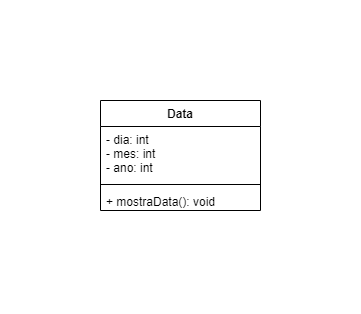

The diagram above was exported from draw.io. Its source (the exported page's mxGraphModel, read from the mxfile embedded in the PNG):
<mxGraphModel dx="782" dy="412" grid="1" gridSize="10" guides="1" tooltips="1" connect="1" arrows="1" fold="1" page="1" pageScale="1" pageWidth="827" pageHeight="1169" math="0" shadow="0">
  <root>
    <mxCell id="0" />
    <mxCell id="1" parent="0" />
    <mxCell id="y37JD1Jhz4BEcnoFd3vi-1" value="Data" style="swimlane;fontStyle=1;align=center;verticalAlign=top;childLayout=stackLayout;horizontal=1;startSize=26;horizontalStack=0;resizeParent=1;resizeParentMax=0;resizeLast=0;collapsible=1;marginBottom=0;gradientColor=none;" vertex="1" parent="1">
      <mxGeometry x="210" y="510" width="160" height="110" as="geometry">
        <mxRectangle x="320" y="540" width="110" height="30" as="alternateBounds" />
      </mxGeometry>
    </mxCell>
    <mxCell id="y37JD1Jhz4BEcnoFd3vi-2" value="- dia: int&#10;- mes: int&#10;- ano: int" style="text;strokeColor=none;fillColor=none;align=left;verticalAlign=top;spacingLeft=4;spacingRight=4;overflow=hidden;rotatable=0;points=[[0,0.5],[1,0.5]];portConstraint=eastwest;" vertex="1" parent="y37JD1Jhz4BEcnoFd3vi-1">
      <mxGeometry y="26" width="160" height="54" as="geometry" />
    </mxCell>
    <mxCell id="y37JD1Jhz4BEcnoFd3vi-3" value="" style="line;strokeWidth=1;fillColor=none;align=left;verticalAlign=middle;spacingTop=-1;spacingLeft=3;spacingRight=3;rotatable=0;labelPosition=right;points=[];portConstraint=eastwest;strokeColor=inherit;" vertex="1" parent="y37JD1Jhz4BEcnoFd3vi-1">
      <mxGeometry y="80" width="160" height="8" as="geometry" />
    </mxCell>
    <mxCell id="y37JD1Jhz4BEcnoFd3vi-4" value="+ mostraData(): void&#10;&#10;" style="text;strokeColor=none;fillColor=none;align=left;verticalAlign=top;spacingLeft=4;spacingRight=4;overflow=hidden;rotatable=0;points=[[0,0.5],[1,0.5]];portConstraint=eastwest;" vertex="1" parent="y37JD1Jhz4BEcnoFd3vi-1">
      <mxGeometry y="88" width="160" height="22" as="geometry" />
    </mxCell>
  </root>
</mxGraphModel>